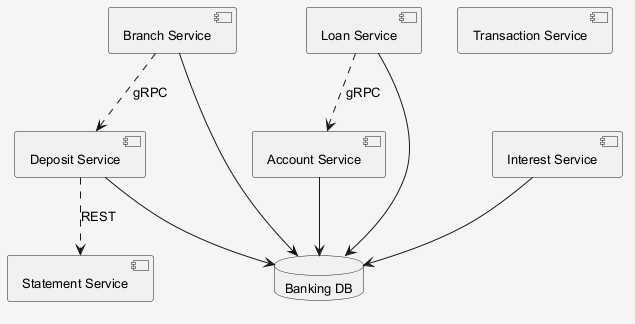

The diagram above was rendered by PlantUML. Its source (embedded in the PNG):
@startuml
skinparam shadowing false
skinparam backgroundColor #F5F5F5
skinparam defaultFontSize 13
component "Interest Service" as C_InterestService
component "Deposit Service" as C_DepositService
component "Account Service" as C_AccountService
component "Branch Service" as C_BranchService
component "Loan Service" as C_LoanService
component "Statement Service" as C_StatementService
component "Transaction Service" as C_TransactionService
database "Banking DB" as DB_banking
C_InterestService --> DB_banking
C_DepositService --> DB_banking
C_AccountService --> DB_banking
C_BranchService --> DB_banking
C_LoanService --> DB_banking
C_BranchService ..> C_DepositService : gRPC
C_DepositService ..> C_StatementService : REST
C_LoanService ..> C_AccountService : gRPC
@enduml